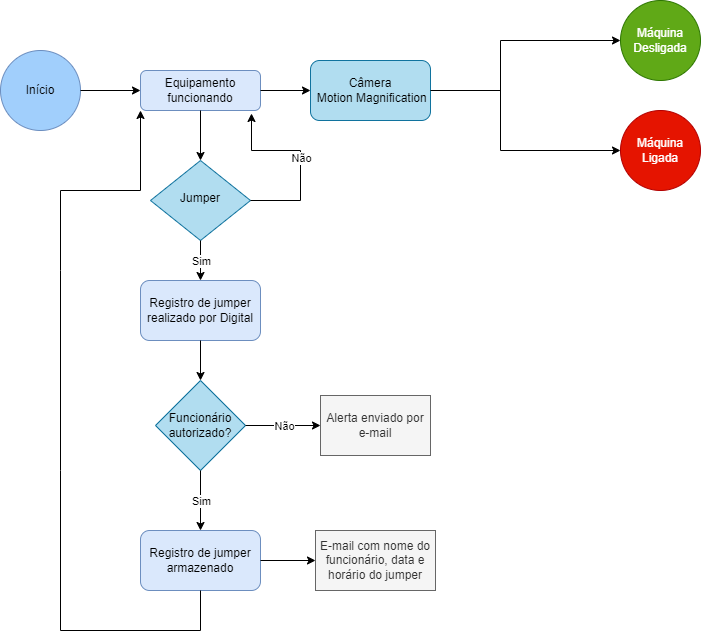

The diagram above was exported from draw.io. Its source (the exported page's mxGraphModel, read from the mxfile embedded in the PNG):
<mxGraphModel dx="868" dy="450" grid="1" gridSize="10" guides="1" tooltips="1" connect="1" arrows="1" fold="1" page="1" pageScale="1" pageWidth="827" pageHeight="1169" math="0" shadow="0">
  <root>
    <mxCell id="WIyWlLk6GJQsqaUBKTNV-0" />
    <mxCell id="WIyWlLk6GJQsqaUBKTNV-1" parent="WIyWlLk6GJQsqaUBKTNV-0" />
    <mxCell id="WIyWlLk6GJQsqaUBKTNV-3" value="Equipamento funcionando" style="rounded=1;whiteSpace=wrap;html=1;fontSize=12;glass=0;strokeWidth=1;shadow=0;fillColor=#dae8fc;strokeColor=#6c8ebf;" parent="WIyWlLk6GJQsqaUBKTNV-1" vertex="1">
      <mxGeometry x="160" y="80" width="120" height="40" as="geometry" />
    </mxCell>
    <mxCell id="WIyWlLk6GJQsqaUBKTNV-6" value="Jumper" style="rhombus;whiteSpace=wrap;html=1;shadow=0;fontFamily=Helvetica;fontSize=12;align=center;strokeWidth=1;spacing=6;spacingTop=-4;fillColor=#b1ddf0;strokeColor=#10739e;" parent="WIyWlLk6GJQsqaUBKTNV-1" vertex="1">
      <mxGeometry x="170" y="170" width="100" height="80" as="geometry" />
    </mxCell>
    <mxCell id="Q5ECWr5LinhJB9ufmFly-1" value="Início&lt;br&gt;" style="ellipse;whiteSpace=wrap;html=1;aspect=fixed;fillColor=#A1CFFC;strokeColor=#6c8ebf;" parent="WIyWlLk6GJQsqaUBKTNV-1" vertex="1">
      <mxGeometry x="20" y="60" width="80" height="80" as="geometry" />
    </mxCell>
    <mxCell id="Q5ECWr5LinhJB9ufmFly-2" value="Câmera&lt;br&gt;&amp;nbsp;Motion Magnification" style="rounded=1;whiteSpace=wrap;html=1;fillColor=#b1ddf0;strokeColor=#10739e;" parent="WIyWlLk6GJQsqaUBKTNV-1" vertex="1">
      <mxGeometry x="330" y="70" width="120" height="60" as="geometry" />
    </mxCell>
    <mxCell id="Q5ECWr5LinhJB9ufmFly-4" value="Registro de jumper realizado por Digital" style="rounded=1;whiteSpace=wrap;html=1;fillColor=#dae8fc;strokeColor=#6c8ebf;" parent="WIyWlLk6GJQsqaUBKTNV-1" vertex="1">
      <mxGeometry x="160" y="290" width="120" height="60" as="geometry" />
    </mxCell>
    <mxCell id="Q5ECWr5LinhJB9ufmFly-5" value="Funcionário&lt;br&gt;autorizado?" style="rhombus;whiteSpace=wrap;html=1;fillColor=#b1ddf0;strokeColor=#10739e;" parent="WIyWlLk6GJQsqaUBKTNV-1" vertex="1">
      <mxGeometry x="175" y="390" width="90" height="90" as="geometry" />
    </mxCell>
    <mxCell id="Q5ECWr5LinhJB9ufmFly-7" value="Registro de jumper armazenado" style="rounded=1;whiteSpace=wrap;html=1;fillColor=#dae8fc;strokeColor=#6c8ebf;" parent="WIyWlLk6GJQsqaUBKTNV-1" vertex="1">
      <mxGeometry x="160" y="540" width="120" height="60" as="geometry" />
    </mxCell>
    <mxCell id="Q5ECWr5LinhJB9ufmFly-8" value="" style="endArrow=classic;html=1;rounded=0;exitX=1;exitY=0.5;exitDx=0;exitDy=0;" parent="WIyWlLk6GJQsqaUBKTNV-1" source="Q5ECWr5LinhJB9ufmFly-5" edge="1">
      <mxGeometry relative="1" as="geometry">
        <mxPoint x="360" y="440" as="sourcePoint" />
        <mxPoint x="340" y="435" as="targetPoint" />
      </mxGeometry>
    </mxCell>
    <mxCell id="Q5ECWr5LinhJB9ufmFly-9" value="Não" style="edgeLabel;resizable=0;html=1;align=center;verticalAlign=middle;" parent="Q5ECWr5LinhJB9ufmFly-8" connectable="0" vertex="1">
      <mxGeometry relative="1" as="geometry" />
    </mxCell>
    <mxCell id="Q5ECWr5LinhJB9ufmFly-10" value="" style="endArrow=classic;html=1;rounded=0;exitX=1;exitY=0.5;exitDx=0;exitDy=0;entryX=0.925;entryY=1.075;entryDx=0;entryDy=0;entryPerimeter=0;" parent="WIyWlLk6GJQsqaUBKTNV-1" source="WIyWlLk6GJQsqaUBKTNV-6" target="WIyWlLk6GJQsqaUBKTNV-3" edge="1">
      <mxGeometry relative="1" as="geometry">
        <mxPoint x="360" y="270" as="sourcePoint" />
        <mxPoint x="340" y="210" as="targetPoint" />
        <Array as="points">
          <mxPoint x="320" y="210" />
          <mxPoint x="320" y="160" />
          <mxPoint x="271" y="160" />
        </Array>
      </mxGeometry>
    </mxCell>
    <mxCell id="Q5ECWr5LinhJB9ufmFly-11" value="Não" style="edgeLabel;resizable=0;html=1;align=center;verticalAlign=middle;" parent="Q5ECWr5LinhJB9ufmFly-10" connectable="0" vertex="1">
      <mxGeometry relative="1" as="geometry" />
    </mxCell>
    <mxCell id="Q5ECWr5LinhJB9ufmFly-12" value="" style="endArrow=classic;html=1;rounded=0;exitX=0.5;exitY=1;exitDx=0;exitDy=0;entryX=0.5;entryY=0;entryDx=0;entryDy=0;" parent="WIyWlLk6GJQsqaUBKTNV-1" source="WIyWlLk6GJQsqaUBKTNV-6" target="Q5ECWr5LinhJB9ufmFly-4" edge="1">
      <mxGeometry relative="1" as="geometry">
        <mxPoint x="360" y="270" as="sourcePoint" />
        <mxPoint x="460" y="270" as="targetPoint" />
      </mxGeometry>
    </mxCell>
    <mxCell id="Q5ECWr5LinhJB9ufmFly-13" value="Sim" style="edgeLabel;resizable=0;html=1;align=center;verticalAlign=middle;" parent="Q5ECWr5LinhJB9ufmFly-12" connectable="0" vertex="1">
      <mxGeometry relative="1" as="geometry" />
    </mxCell>
    <mxCell id="Q5ECWr5LinhJB9ufmFly-14" value="" style="endArrow=classic;html=1;rounded=0;exitX=0.5;exitY=1;exitDx=0;exitDy=0;" parent="WIyWlLk6GJQsqaUBKTNV-1" source="WIyWlLk6GJQsqaUBKTNV-3" target="WIyWlLk6GJQsqaUBKTNV-6" edge="1">
      <mxGeometry width="50" height="50" relative="1" as="geometry">
        <mxPoint x="390" y="290" as="sourcePoint" />
        <mxPoint x="440" y="240" as="targetPoint" />
      </mxGeometry>
    </mxCell>
    <mxCell id="Q5ECWr5LinhJB9ufmFly-15" value="" style="endArrow=classic;html=1;rounded=0;exitX=0.5;exitY=1;exitDx=0;exitDy=0;" parent="WIyWlLk6GJQsqaUBKTNV-1" source="Q5ECWr5LinhJB9ufmFly-4" target="Q5ECWr5LinhJB9ufmFly-5" edge="1">
      <mxGeometry width="50" height="50" relative="1" as="geometry">
        <mxPoint x="390" y="290" as="sourcePoint" />
        <mxPoint x="440" y="240" as="targetPoint" />
      </mxGeometry>
    </mxCell>
    <mxCell id="Q5ECWr5LinhJB9ufmFly-16" value="" style="endArrow=classic;html=1;rounded=0;exitX=0.5;exitY=1;exitDx=0;exitDy=0;entryX=0.5;entryY=0;entryDx=0;entryDy=0;" parent="WIyWlLk6GJQsqaUBKTNV-1" source="Q5ECWr5LinhJB9ufmFly-5" target="Q5ECWr5LinhJB9ufmFly-7" edge="1">
      <mxGeometry relative="1" as="geometry">
        <mxPoint x="360" y="380" as="sourcePoint" />
        <mxPoint x="460" y="380" as="targetPoint" />
      </mxGeometry>
    </mxCell>
    <mxCell id="Q5ECWr5LinhJB9ufmFly-17" value="Sim" style="edgeLabel;resizable=0;html=1;align=center;verticalAlign=middle;" parent="Q5ECWr5LinhJB9ufmFly-16" connectable="0" vertex="1">
      <mxGeometry relative="1" as="geometry" />
    </mxCell>
    <mxCell id="Q5ECWr5LinhJB9ufmFly-18" value="" style="endArrow=classic;html=1;rounded=0;exitX=1;exitY=0.5;exitDx=0;exitDy=0;entryX=0;entryY=0.5;entryDx=0;entryDy=0;" parent="WIyWlLk6GJQsqaUBKTNV-1" source="Q5ECWr5LinhJB9ufmFly-1" target="WIyWlLk6GJQsqaUBKTNV-3" edge="1">
      <mxGeometry width="50" height="50" relative="1" as="geometry">
        <mxPoint x="430" y="250" as="sourcePoint" />
        <mxPoint x="480" y="200" as="targetPoint" />
      </mxGeometry>
    </mxCell>
    <mxCell id="Q5ECWr5LinhJB9ufmFly-19" value="" style="endArrow=classic;html=1;rounded=0;exitX=1;exitY=0.5;exitDx=0;exitDy=0;entryX=0;entryY=0.5;entryDx=0;entryDy=0;" parent="WIyWlLk6GJQsqaUBKTNV-1" source="WIyWlLk6GJQsqaUBKTNV-3" target="Q5ECWr5LinhJB9ufmFly-2" edge="1">
      <mxGeometry width="50" height="50" relative="1" as="geometry">
        <mxPoint x="430" y="250" as="sourcePoint" />
        <mxPoint x="480" y="200" as="targetPoint" />
      </mxGeometry>
    </mxCell>
    <mxCell id="9bK-VBJqIH_ub7g6al8Y-0" value="E-mail com nome do funcionário, data e horário do jumper" style="rounded=0;whiteSpace=wrap;html=1;fillColor=#f5f5f5;strokeColor=#666666;fontColor=#333333;" parent="WIyWlLk6GJQsqaUBKTNV-1" vertex="1">
      <mxGeometry x="335" y="540" width="120" height="60" as="geometry" />
    </mxCell>
    <mxCell id="9bK-VBJqIH_ub7g6al8Y-1" value="Alerta enviado por e-mail" style="rounded=0;whiteSpace=wrap;html=1;fillColor=#f5f5f5;strokeColor=#666666;fontColor=#333333;" parent="WIyWlLk6GJQsqaUBKTNV-1" vertex="1">
      <mxGeometry x="340" y="405" width="110" height="60" as="geometry" />
    </mxCell>
    <mxCell id="9bK-VBJqIH_ub7g6al8Y-2" value="" style="endArrow=classic;html=1;rounded=0;exitX=1;exitY=0.5;exitDx=0;exitDy=0;" parent="WIyWlLk6GJQsqaUBKTNV-1" source="Q5ECWr5LinhJB9ufmFly-7" target="9bK-VBJqIH_ub7g6al8Y-0" edge="1">
      <mxGeometry width="50" height="50" relative="1" as="geometry">
        <mxPoint x="390" y="550" as="sourcePoint" />
        <mxPoint x="440" y="500" as="targetPoint" />
      </mxGeometry>
    </mxCell>
    <mxCell id="bF0SNRRkLY5ym7djWTA7-0" value="" style="endArrow=classic;html=1;rounded=0;exitX=0.5;exitY=1;exitDx=0;exitDy=0;entryX=0;entryY=1;entryDx=0;entryDy=0;" parent="WIyWlLk6GJQsqaUBKTNV-1" source="Q5ECWr5LinhJB9ufmFly-7" target="WIyWlLk6GJQsqaUBKTNV-3" edge="1">
      <mxGeometry width="50" height="50" relative="1" as="geometry">
        <mxPoint x="390" y="560" as="sourcePoint" />
        <mxPoint x="80" y="300" as="targetPoint" />
        <Array as="points">
          <mxPoint x="220" y="640" />
          <mxPoint x="80" y="640" />
          <mxPoint x="80" y="480" />
          <mxPoint x="80" y="280" />
          <mxPoint x="80" y="200" />
          <mxPoint x="160" y="200" />
        </Array>
      </mxGeometry>
    </mxCell>
    <mxCell id="RUaqIgJaCHvRnfuYd_Ff-0" value="Máquina&lt;br&gt;Ligada" style="ellipse;whiteSpace=wrap;html=1;aspect=fixed;fillColor=#e51400;fontColor=#ffffff;strokeColor=#B20000;" vertex="1" parent="WIyWlLk6GJQsqaUBKTNV-1">
      <mxGeometry x="640" y="120" width="80" height="80" as="geometry" />
    </mxCell>
    <mxCell id="RUaqIgJaCHvRnfuYd_Ff-1" value="Máquina&lt;br&gt;Desligada" style="ellipse;whiteSpace=wrap;html=1;aspect=fixed;fillColor=#60a917;fontColor=#ffffff;strokeColor=#2D7600;" vertex="1" parent="WIyWlLk6GJQsqaUBKTNV-1">
      <mxGeometry x="640" y="10" width="80" height="80" as="geometry" />
    </mxCell>
    <mxCell id="RUaqIgJaCHvRnfuYd_Ff-2" value="" style="endArrow=none;html=1;rounded=0;" edge="1" parent="WIyWlLk6GJQsqaUBKTNV-1">
      <mxGeometry width="50" height="50" relative="1" as="geometry">
        <mxPoint x="520" y="160" as="sourcePoint" />
        <mxPoint x="520" y="50" as="targetPoint" />
      </mxGeometry>
    </mxCell>
    <mxCell id="RUaqIgJaCHvRnfuYd_Ff-3" value="" style="endArrow=none;html=1;rounded=0;entryX=1;entryY=0.5;entryDx=0;entryDy=0;" edge="1" parent="WIyWlLk6GJQsqaUBKTNV-1" target="Q5ECWr5LinhJB9ufmFly-2">
      <mxGeometry width="50" height="50" relative="1" as="geometry">
        <mxPoint x="520" y="100" as="sourcePoint" />
        <mxPoint x="460" y="100" as="targetPoint" />
      </mxGeometry>
    </mxCell>
    <mxCell id="RUaqIgJaCHvRnfuYd_Ff-4" value="" style="endArrow=classic;html=1;rounded=0;entryX=0;entryY=0.5;entryDx=0;entryDy=0;" edge="1" parent="WIyWlLk6GJQsqaUBKTNV-1" target="RUaqIgJaCHvRnfuYd_Ff-1">
      <mxGeometry width="50" height="50" relative="1" as="geometry">
        <mxPoint x="520" y="50" as="sourcePoint" />
        <mxPoint x="440" y="130" as="targetPoint" />
      </mxGeometry>
    </mxCell>
    <mxCell id="RUaqIgJaCHvRnfuYd_Ff-5" value="" style="endArrow=classic;html=1;rounded=0;entryX=0;entryY=0.5;entryDx=0;entryDy=0;" edge="1" parent="WIyWlLk6GJQsqaUBKTNV-1" target="RUaqIgJaCHvRnfuYd_Ff-0">
      <mxGeometry width="50" height="50" relative="1" as="geometry">
        <mxPoint x="520" y="160" as="sourcePoint" />
        <mxPoint x="440" y="130" as="targetPoint" />
      </mxGeometry>
    </mxCell>
  </root>
</mxGraphModel>